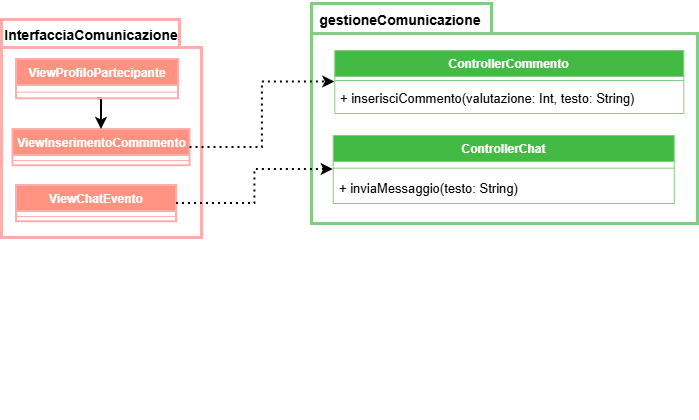

The diagram above was exported from draw.io. Its source (the exported page's mxGraphModel, read from the mxfile embedded in the PNG):
<mxGraphModel dx="1075" dy="622" grid="0" gridSize="10" guides="1" tooltips="1" connect="1" arrows="1" fold="1" page="1" pageScale="1" pageWidth="827" pageHeight="1169" background="light-dark(#FFFFFF,#FFFFFF)" math="0" shadow="0">
  <root>
    <mxCell id="0" />
    <mxCell id="1" parent="0" />
    <mxCell id="upzl6LEY96Q9wOQ8lssQ-1" connectable="0" parent="1" style="group" value="" vertex="1">
      <mxGeometry height="227" width="200" x="83" y="126" as="geometry" />
    </mxCell>
    <mxCell id="upzl6LEY96Q9wOQ8lssQ-2" parent="upzl6LEY96Q9wOQ8lssQ-1" style="shape=folder;fontStyle=1;spacingTop=10;tabWidth=178;tabHeight=28;tabPosition=left;html=1;whiteSpace=wrap;fillColor=light-dark(#FFFFFF,#E51400);fontColor=#ffffff;strokeColor=light-dark(#FFACAC,#B20000);strokeWidth=3;" value="" vertex="1">
      <mxGeometry height="218" width="200" as="geometry" />
    </mxCell>
    <mxCell id="upzl6LEY96Q9wOQ8lssQ-3" parent="upzl6LEY96Q9wOQ8lssQ-1" style="text;html=1;whiteSpace=wrap;strokeColor=none;fillColor=none;align=center;verticalAlign=middle;rounded=0;fontColor=light-dark(#000000,#000000);fontStyle=1;fontSize=14;" value="InterfacciaComunicazione" vertex="1">
      <mxGeometry height="38.04469273743017" width="170" x="5" y="-3" as="geometry" />
    </mxCell>
    <mxCell id="upzl6LEY96Q9wOQ8lssQ-4" parent="upzl6LEY96Q9wOQ8lssQ-1" style="swimlane;fontStyle=1;align=center;verticalAlign=top;childLayout=stackLayout;horizontal=1;startSize=26;horizontalStack=0;resizeParent=1;resizeParentMax=0;resizeLast=0;collapsible=1;marginBottom=0;whiteSpace=wrap;html=1;fillColor=light-dark(#FF9281,#E51400);strokeColor=light-dark(#FFACAC,#B20000);fontColor=#ffffff;strokeWidth=2;" value="ViewChatEvento" vertex="1">
      <mxGeometry height="36.14525139664804" width="160" x="15" y="165.9986033519553" as="geometry" />
    </mxCell>
    <mxCell id="upzl6LEY96Q9wOQ8lssQ-5" parent="upzl6LEY96Q9wOQ8lssQ-4" style="line;strokeWidth=1;fillColor=none;align=left;verticalAlign=middle;spacingTop=-1;spacingLeft=3;spacingRight=3;rotatable=0;labelPosition=right;points=[];portConstraint=eastwest;strokeColor=inherit;" value="" vertex="1">
      <mxGeometry height="10.145251396648044" width="160" y="26" as="geometry" />
    </mxCell>
    <mxCell id="upzl6LEY96Q9wOQ8lssQ-8" parent="upzl6LEY96Q9wOQ8lssQ-1" style="swimlane;fontStyle=1;align=center;verticalAlign=top;childLayout=stackLayout;horizontal=1;startSize=26;horizontalStack=0;resizeParent=1;resizeParentMax=0;resizeLast=0;collapsible=1;marginBottom=0;whiteSpace=wrap;html=1;fillColor=light-dark(#FF9281,#E51400);strokeColor=light-dark(#FFACAC,#B20000);fontColor=#ffffff;strokeWidth=2;" value="ViewInserimentoCommmento" vertex="1">
      <mxGeometry height="36.14525139664804" width="177" x="11.5" y="110" as="geometry" />
    </mxCell>
    <mxCell id="upzl6LEY96Q9wOQ8lssQ-9" parent="upzl6LEY96Q9wOQ8lssQ-8" style="line;strokeWidth=1;fillColor=none;align=left;verticalAlign=middle;spacingTop=-1;spacingLeft=3;spacingRight=3;rotatable=0;labelPosition=right;points=[];portConstraint=eastwest;strokeColor=inherit;" value="" vertex="1">
      <mxGeometry height="10.145251396648044" width="177" y="26" as="geometry" />
    </mxCell>
    <mxCell id="Vfu_VBAh6hD6XAjKaHBV-3" edge="1" parent="upzl6LEY96Q9wOQ8lssQ-1" source="Vfu_VBAh6hD6XAjKaHBV-1" style="edgeStyle=orthogonalEdgeStyle;rounded=0;orthogonalLoop=1;jettySize=auto;html=1;exitX=0.5;exitY=1;exitDx=0;exitDy=0;entryX=0.5;entryY=0;entryDx=0;entryDy=0;strokeColor=light-dark(#000000,#000000);strokeWidth=2;" target="upzl6LEY96Q9wOQ8lssQ-8">
      <mxGeometry relative="1" as="geometry" />
    </mxCell>
    <mxCell id="Vfu_VBAh6hD6XAjKaHBV-1" parent="upzl6LEY96Q9wOQ8lssQ-1" style="swimlane;fontStyle=1;align=center;verticalAlign=top;childLayout=stackLayout;horizontal=1;startSize=26;horizontalStack=0;resizeParent=1;resizeParentMax=0;resizeLast=0;collapsible=1;marginBottom=0;whiteSpace=wrap;html=1;fillColor=light-dark(#FF9281,#E51400);strokeColor=light-dark(#FFACAC,#B20000);fontColor=#ffffff;strokeWidth=2;" value="ViewProfiloPartecipante" vertex="1">
      <mxGeometry height="39.31428571428572" width="162" x="15" y="40" as="geometry" />
    </mxCell>
    <mxCell id="Vfu_VBAh6hD6XAjKaHBV-2" parent="Vfu_VBAh6hD6XAjKaHBV-1" style="line;strokeWidth=1;fillColor=none;align=left;verticalAlign=middle;spacingTop=-1;spacingLeft=3;spacingRight=3;rotatable=0;labelPosition=right;points=[];portConstraint=eastwest;strokeColor=inherit;" value="" vertex="1">
      <mxGeometry height="13.314285714285715" width="162" y="26" as="geometry" />
    </mxCell>
    <mxCell id="upzl6LEY96Q9wOQ8lssQ-12" connectable="0" parent="1" style="group" value="" vertex="1">
      <mxGeometry height="383" width="386" x="393" y="144" as="geometry" />
    </mxCell>
    <mxCell id="upzl6LEY96Q9wOQ8lssQ-13" parent="upzl6LEY96Q9wOQ8lssQ-12" style="shape=folder;fontStyle=1;spacingTop=10;tabWidth=180;tabHeight=30;tabPosition=left;html=1;whiteSpace=wrap;fillColor=light-dark(#FFFFFF,#008A00);fontColor=#ffffff;strokeColor=light-dark(#82CD82,#005700);strokeWidth=3;" value="" vertex="1">
      <mxGeometry height="220" width="386" y="-34" as="geometry" />
    </mxCell>
    <mxCell id="upzl6LEY96Q9wOQ8lssQ-14" parent="upzl6LEY96Q9wOQ8lssQ-12" style="text;html=1;whiteSpace=wrap;strokeColor=none;fillColor=none;align=center;verticalAlign=middle;rounded=0;fontColor=light-dark(#000000,#000000);fontStyle=1;fontSize=14;" value="gestioneComunicazione" vertex="1">
      <mxGeometry height="40.67" width="164.48" x="7" y="-37" as="geometry" />
    </mxCell>
    <mxCell id="upzl6LEY96Q9wOQ8lssQ-15" parent="upzl6LEY96Q9wOQ8lssQ-12" style="swimlane;fontStyle=1;align=center;verticalAlign=top;childLayout=stackLayout;horizontal=1;startSize=26;horizontalStack=0;resizeParent=1;resizeParentMax=0;resizeLast=0;collapsible=1;marginBottom=0;whiteSpace=wrap;html=1;fillColor=light-dark(#43BA43,#008A00);fontColor=#ffffff;strokeColor=light-dark(#82CD82,#005700);" value="ControllerChat" vertex="1">
      <mxGeometry height="68.00173913043479" width="341" x="21.71310344827586" y="97.99739130434784" as="geometry" />
    </mxCell>
    <mxCell id="upzl6LEY96Q9wOQ8lssQ-16" parent="upzl6LEY96Q9wOQ8lssQ-15" style="line;strokeWidth=1;fillColor=none;align=left;verticalAlign=middle;spacingTop=-1;spacingLeft=3;spacingRight=3;rotatable=0;labelPosition=right;points=[];portConstraint=eastwest;strokeColor=inherit;" value="" vertex="1">
      <mxGeometry height="13.321739130434784" width="341" y="26" as="geometry" />
    </mxCell>
    <mxCell id="upzl6LEY96Q9wOQ8lssQ-17" parent="upzl6LEY96Q9wOQ8lssQ-15" style="text;strokeColor=none;fillColor=none;align=left;verticalAlign=top;spacingLeft=4;spacingRight=4;overflow=hidden;rotatable=0;points=[[0,0.5],[1,0.5]];portConstraint=eastwest;whiteSpace=wrap;html=1;fontColor=light-dark(#000000,#000000);fontStyle=0;fontSize=13;" value="+ inviaMessaggio(testo: String)" vertex="1">
      <mxGeometry height="28.68" width="341" y="39.321739130434786" as="geometry" />
    </mxCell>
    <mxCell id="upzl6LEY96Q9wOQ8lssQ-24" parent="upzl6LEY96Q9wOQ8lssQ-12" style="swimlane;fontStyle=1;align=center;verticalAlign=top;childLayout=stackLayout;horizontal=1;startSize=26;horizontalStack=0;resizeParent=1;resizeParentMax=0;resizeLast=0;collapsible=1;marginBottom=0;whiteSpace=wrap;html=1;fillColor=light-dark(#43BA43,#008A00);fontColor=#ffffff;strokeColor=light-dark(#82CD82,#005700);" value="ControllerCommento" vertex="1">
      <mxGeometry height="63" width="349" x="23.29" y="13" as="geometry" />
    </mxCell>
    <mxCell id="upzl6LEY96Q9wOQ8lssQ-25" parent="upzl6LEY96Q9wOQ8lssQ-24" style="line;strokeWidth=1;fillColor=none;align=left;verticalAlign=middle;spacingTop=-1;spacingLeft=3;spacingRight=3;rotatable=0;labelPosition=right;points=[];portConstraint=eastwest;strokeColor=inherit;" value="" vertex="1">
      <mxGeometry height="8" width="349" y="26" as="geometry" />
    </mxCell>
    <mxCell id="upzl6LEY96Q9wOQ8lssQ-26" parent="upzl6LEY96Q9wOQ8lssQ-24" style="text;strokeColor=none;fillColor=none;align=left;verticalAlign=top;spacingLeft=4;spacingRight=4;overflow=hidden;rotatable=0;points=[[0,0.5],[1,0.5]];portConstraint=eastwest;whiteSpace=wrap;html=1;fontColor=light-dark(#000000,#000000);fontStyle=0;fontSize=13;" value="+ inserisciCommento(valutazione: Int, testo: String)" vertex="1">
      <mxGeometry height="29" width="349" y="34" as="geometry" />
    </mxCell>
    <mxCell id="upzl6LEY96Q9wOQ8lssQ-27" edge="1" parent="1" source="upzl6LEY96Q9wOQ8lssQ-8" style="edgeStyle=orthogonalEdgeStyle;rounded=0;orthogonalLoop=1;jettySize=auto;html=1;exitX=1;exitY=0.5;exitDx=0;exitDy=0;entryX=0;entryY=0.5;entryDx=0;entryDy=0;strokeColor=light-dark(#000000,#000000);dashed=1;dashPattern=1 2;strokeWidth=2;" target="upzl6LEY96Q9wOQ8lssQ-24">
      <mxGeometry relative="1" as="geometry" />
    </mxCell>
    <mxCell id="upzl6LEY96Q9wOQ8lssQ-28" edge="1" parent="1" source="upzl6LEY96Q9wOQ8lssQ-4" style="edgeStyle=orthogonalEdgeStyle;rounded=0;orthogonalLoop=1;jettySize=auto;html=1;exitX=1;exitY=0.5;exitDx=0;exitDy=0;entryX=0;entryY=0.5;entryDx=0;entryDy=0;dashed=1;dashPattern=1 2;strokeColor=light-dark(#000000,#000000);strokeWidth=2;" target="upzl6LEY96Q9wOQ8lssQ-15">
      <mxGeometry relative="1" as="geometry" />
    </mxCell>
  </root>
</mxGraphModel>